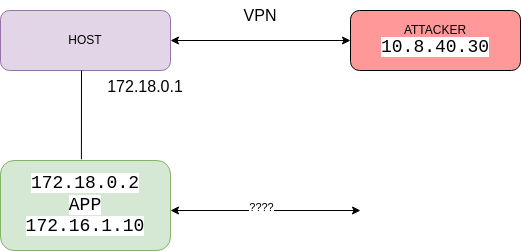

The diagram above was exported from draw.io. Its source (the exported page's mxGraphModel, read from the mxfile embedded in the PNG):
<mxGraphModel dx="1063" dy="372" grid="1" gridSize="10" guides="1" tooltips="1" connect="1" arrows="1" fold="1" page="1" pageScale="1" pageWidth="1100" pageHeight="850" background="#ffffff" math="0" shadow="0">
  <root>
    <mxCell id="0" />
    <mxCell id="1" parent="0" />
    <mxCell id="2" value="HOST" style="rounded=1;whiteSpace=wrap;html=1;fillColor=#e1d5e7;strokeColor=#9673a6;" parent="1" vertex="1">
      <mxGeometry x="80" y="40" width="170" height="60" as="geometry" />
    </mxCell>
    <mxCell id="6" style="edgeStyle=orthogonalEdgeStyle;rounded=1;orthogonalLoop=1;jettySize=auto;html=1;entryX=1;entryY=0.5;entryDx=0;entryDy=0;startArrow=classic;startFill=1;" parent="1" source="3" target="2" edge="1">
      <mxGeometry relative="1" as="geometry" />
    </mxCell>
    <mxCell id="3" value="ATTACKER&lt;div&gt;&lt;span style=&quot;font-family: Monaco, Consolas, &amp;quot;Bitstream Vera Sans Mono&amp;quot;, &amp;quot;Courier New&amp;quot;, Courier, monospace; font-size: 18px; text-align: left; white-space: pre; background-color: rgb(255, 255, 255);&quot;&gt;10.8.40.30&lt;/span&gt;&lt;br&gt;&lt;/div&gt;" style="rounded=1;whiteSpace=wrap;html=1;fillColor=#FF9999;strokeColor=#000000;fillStyle=solid;" parent="1" vertex="1">
      <mxGeometry x="430" y="40" width="170" height="60" as="geometry" />
    </mxCell>
    <mxCell id="7" value="&lt;font style=&quot;font-size: 16px;&quot;&gt;VPN&lt;/font&gt;" style="text;strokeColor=none;align=center;fillColor=none;html=1;verticalAlign=middle;whiteSpace=wrap;rounded=1;" parent="1" vertex="1">
      <mxGeometry x="310" y="30" width="60" height="30" as="geometry" />
    </mxCell>
    <mxCell id="8" value="&lt;div&gt;&lt;span style=&quot;font-family: Monaco, Consolas, &amp;quot;Bitstream Vera Sans Mono&amp;quot;, &amp;quot;Courier New&amp;quot;, Courier, monospace; font-size: 18px; text-align: left; white-space: pre; background-color: rgb(255, 255, 255);&quot;&gt;172.18.0.2&lt;/span&gt;&lt;br&gt;&lt;/div&gt;&lt;div&gt;&lt;span style=&quot;font-family: Monaco, Consolas, &amp;quot;Bitstream Vera Sans Mono&amp;quot;, &amp;quot;Courier New&amp;quot;, Courier, monospace; font-size: 18px; text-align: left; white-space: pre; background-color: rgb(255, 255, 255);&quot;&gt;APP&lt;/span&gt;&lt;/div&gt;&lt;div&gt;&lt;span style=&quot;font-family: Monaco, Consolas, &amp;quot;Bitstream Vera Sans Mono&amp;quot;, &amp;quot;Courier New&amp;quot;, Courier, monospace; font-size: 18px; text-align: left; white-space: pre; background-color: rgb(255, 255, 255);&quot;&gt;172.16.1.10&lt;/span&gt;&lt;/div&gt;" style="rounded=1;whiteSpace=wrap;html=1;fillColor=#d5e8d4;strokeColor=#82b366;" parent="1" vertex="1">
      <mxGeometry x="80" y="190" width="170" height="90" as="geometry" />
    </mxCell>
    <mxCell id="24" value="172.18.0.1" style="text;whiteSpace=wrap;align=center;fontSize=16;rounded=1;" parent="1" vertex="1">
      <mxGeometry x="180" y="100" width="90" height="40" as="geometry" />
    </mxCell>
    <mxCell id="35" value="" style="endArrow=none;html=1;rounded=1;exitX=0.476;exitY=-0.013;exitDx=0;exitDy=0;exitPerimeter=0;" parent="1" source="8" edge="1">
      <mxGeometry width="50" height="50" relative="1" as="geometry">
        <mxPoint x="150" y="210" as="sourcePoint" />
        <mxPoint x="161" y="100" as="targetPoint" />
      </mxGeometry>
    </mxCell>
    <mxCell id="36" value="" style="endArrow=classic;html=1;rounded=0;startArrow=classic;startFill=1;" edge="1" parent="1">
      <mxGeometry relative="1" as="geometry">
        <mxPoint x="250" y="240" as="sourcePoint" />
        <mxPoint x="440" y="240" as="targetPoint" />
      </mxGeometry>
    </mxCell>
    <mxCell id="43" value="????" style="edgeLabel;html=1;align=center;verticalAlign=middle;resizable=0;points=[];" vertex="1" connectable="0" parent="36">
      <mxGeometry x="-0.0479" y="3" relative="1" as="geometry">
        <mxPoint as="offset" />
      </mxGeometry>
    </mxCell>
  </root>
</mxGraphModel>